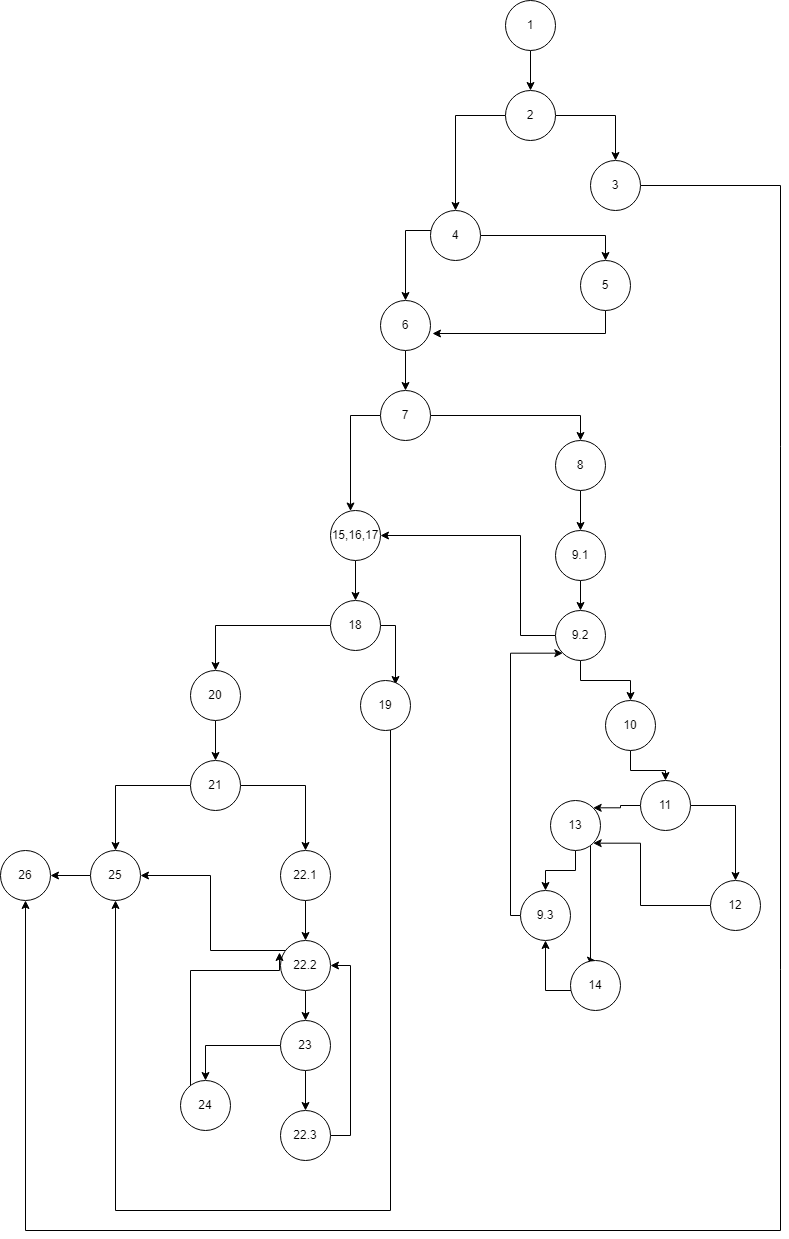

The diagram above was exported from draw.io. Its source (the exported page's mxGraphModel, read from the mxfile embedded in the PNG):
<mxGraphModel dx="1644" dy="1573" grid="1" gridSize="10" guides="1" tooltips="1" connect="1" arrows="1" fold="1" page="1" pageScale="1" pageWidth="850" pageHeight="1100" math="0" shadow="0">
  <root>
    <mxCell id="0" />
    <mxCell id="1" parent="0" />
    <mxCell id="HU2OkWTKi_zgjebsDx2r-5" style="edgeStyle=orthogonalEdgeStyle;rounded=0;orthogonalLoop=1;jettySize=auto;html=1;entryX=0.5;entryY=0;entryDx=0;entryDy=0;" parent="1" source="HU2OkWTKi_zgjebsDx2r-1" target="HU2OkWTKi_zgjebsDx2r-2" edge="1">
      <mxGeometry relative="1" as="geometry" />
    </mxCell>
    <mxCell id="HU2OkWTKi_zgjebsDx2r-6" style="edgeStyle=orthogonalEdgeStyle;rounded=0;orthogonalLoop=1;jettySize=auto;html=1;entryX=0.5;entryY=0;entryDx=0;entryDy=0;" parent="1" source="HU2OkWTKi_zgjebsDx2r-1" target="HU2OkWTKi_zgjebsDx2r-3" edge="1">
      <mxGeometry relative="1" as="geometry">
        <mxPoint x="350" y="120" as="targetPoint" />
      </mxGeometry>
    </mxCell>
    <mxCell id="HU2OkWTKi_zgjebsDx2r-1" value="2" style="ellipse;whiteSpace=wrap;html=1;aspect=fixed;" parent="1" vertex="1">
      <mxGeometry x="375" y="30" width="50" height="50" as="geometry" />
    </mxCell>
    <mxCell id="JpshoTW_4wHiiaLglbhY-4" style="edgeStyle=orthogonalEdgeStyle;rounded=0;orthogonalLoop=1;jettySize=auto;html=1;entryX=0.5;entryY=1;entryDx=0;entryDy=0;" edge="1" parent="1" source="HU2OkWTKi_zgjebsDx2r-2" target="JpshoTW_4wHiiaLglbhY-2">
      <mxGeometry relative="1" as="geometry">
        <mxPoint x="70" y="1170" as="targetPoint" />
        <Array as="points">
          <mxPoint x="650" y="125" />
          <mxPoint x="650" y="1170" />
          <mxPoint x="-105" y="1170" />
        </Array>
      </mxGeometry>
    </mxCell>
    <mxCell id="HU2OkWTKi_zgjebsDx2r-2" value="3" style="ellipse;whiteSpace=wrap;html=1;aspect=fixed;" parent="1" vertex="1">
      <mxGeometry x="460" y="100" width="50" height="50" as="geometry" />
    </mxCell>
    <mxCell id="HU2OkWTKi_zgjebsDx2r-7" style="edgeStyle=orthogonalEdgeStyle;rounded=0;orthogonalLoop=1;jettySize=auto;html=1;entryX=0.5;entryY=0;entryDx=0;entryDy=0;" parent="1" source="HU2OkWTKi_zgjebsDx2r-3" target="HU2OkWTKi_zgjebsDx2r-4" edge="1">
      <mxGeometry relative="1" as="geometry" />
    </mxCell>
    <mxCell id="HU2OkWTKi_zgjebsDx2r-9" style="edgeStyle=orthogonalEdgeStyle;rounded=0;orthogonalLoop=1;jettySize=auto;html=1;entryX=0.5;entryY=0;entryDx=0;entryDy=0;" parent="1" source="HU2OkWTKi_zgjebsDx2r-3" target="HU2OkWTKi_zgjebsDx2r-8" edge="1">
      <mxGeometry relative="1" as="geometry">
        <Array as="points">
          <mxPoint x="275" y="170" />
        </Array>
      </mxGeometry>
    </mxCell>
    <mxCell id="HU2OkWTKi_zgjebsDx2r-3" value="4" style="ellipse;whiteSpace=wrap;html=1;aspect=fixed;" parent="1" vertex="1">
      <mxGeometry x="300" y="150" width="50" height="50" as="geometry" />
    </mxCell>
    <mxCell id="HU2OkWTKi_zgjebsDx2r-14" style="edgeStyle=orthogonalEdgeStyle;rounded=0;orthogonalLoop=1;jettySize=auto;html=1;entryX=1.04;entryY=0.66;entryDx=0;entryDy=0;entryPerimeter=0;" parent="1" source="HU2OkWTKi_zgjebsDx2r-4" target="HU2OkWTKi_zgjebsDx2r-8" edge="1">
      <mxGeometry relative="1" as="geometry">
        <Array as="points">
          <mxPoint x="475" y="273" />
        </Array>
      </mxGeometry>
    </mxCell>
    <mxCell id="HU2OkWTKi_zgjebsDx2r-4" value="5" style="ellipse;whiteSpace=wrap;html=1;aspect=fixed;" parent="1" vertex="1">
      <mxGeometry x="450" y="200" width="50" height="50" as="geometry" />
    </mxCell>
    <mxCell id="HU2OkWTKi_zgjebsDx2r-11" style="edgeStyle=orthogonalEdgeStyle;rounded=0;orthogonalLoop=1;jettySize=auto;html=1;" parent="1" source="HU2OkWTKi_zgjebsDx2r-8" target="HU2OkWTKi_zgjebsDx2r-10" edge="1">
      <mxGeometry relative="1" as="geometry" />
    </mxCell>
    <mxCell id="HU2OkWTKi_zgjebsDx2r-8" value="6" style="ellipse;whiteSpace=wrap;html=1;aspect=fixed;" parent="1" vertex="1">
      <mxGeometry x="250" y="240" width="50" height="50" as="geometry" />
    </mxCell>
    <mxCell id="HU2OkWTKi_zgjebsDx2r-13" style="edgeStyle=orthogonalEdgeStyle;rounded=0;orthogonalLoop=1;jettySize=auto;html=1;entryX=0.5;entryY=0;entryDx=0;entryDy=0;" parent="1" source="HU2OkWTKi_zgjebsDx2r-10" target="HU2OkWTKi_zgjebsDx2r-12" edge="1">
      <mxGeometry relative="1" as="geometry" />
    </mxCell>
    <mxCell id="HU2OkWTKi_zgjebsDx2r-18" style="edgeStyle=orthogonalEdgeStyle;rounded=0;orthogonalLoop=1;jettySize=auto;html=1;" parent="1" source="HU2OkWTKi_zgjebsDx2r-10" target="HU2OkWTKi_zgjebsDx2r-17" edge="1">
      <mxGeometry relative="1" as="geometry">
        <Array as="points">
          <mxPoint x="220" y="355" />
        </Array>
      </mxGeometry>
    </mxCell>
    <mxCell id="HU2OkWTKi_zgjebsDx2r-10" value="7" style="ellipse;whiteSpace=wrap;html=1;aspect=fixed;" parent="1" vertex="1">
      <mxGeometry x="250" y="330" width="50" height="50" as="geometry" />
    </mxCell>
    <mxCell id="HU2OkWTKi_zgjebsDx2r-23" style="edgeStyle=orthogonalEdgeStyle;rounded=0;orthogonalLoop=1;jettySize=auto;html=1;entryX=0.5;entryY=0;entryDx=0;entryDy=0;" parent="1" source="HU2OkWTKi_zgjebsDx2r-12" target="HU2OkWTKi_zgjebsDx2r-21" edge="1">
      <mxGeometry relative="1" as="geometry" />
    </mxCell>
    <mxCell id="HU2OkWTKi_zgjebsDx2r-12" value="8" style="ellipse;whiteSpace=wrap;html=1;aspect=fixed;" parent="1" vertex="1">
      <mxGeometry x="425" y="380" width="50" height="50" as="geometry" />
    </mxCell>
    <mxCell id="HU2OkWTKi_zgjebsDx2r-16" style="edgeStyle=orthogonalEdgeStyle;rounded=0;orthogonalLoop=1;jettySize=auto;html=1;" parent="1" source="HU2OkWTKi_zgjebsDx2r-15" target="HU2OkWTKi_zgjebsDx2r-1" edge="1">
      <mxGeometry relative="1" as="geometry" />
    </mxCell>
    <mxCell id="HU2OkWTKi_zgjebsDx2r-15" value="1" style="ellipse;whiteSpace=wrap;html=1;aspect=fixed;" parent="1" vertex="1">
      <mxGeometry x="375" y="-60" width="50" height="50" as="geometry" />
    </mxCell>
    <mxCell id="HU2OkWTKi_zgjebsDx2r-20" style="edgeStyle=orthogonalEdgeStyle;rounded=0;orthogonalLoop=1;jettySize=auto;html=1;entryX=0.5;entryY=0;entryDx=0;entryDy=0;" parent="1" source="HU2OkWTKi_zgjebsDx2r-17" target="HU2OkWTKi_zgjebsDx2r-19" edge="1">
      <mxGeometry relative="1" as="geometry" />
    </mxCell>
    <mxCell id="HU2OkWTKi_zgjebsDx2r-17" value="15,16,17" style="ellipse;whiteSpace=wrap;html=1;aspect=fixed;" parent="1" vertex="1">
      <mxGeometry x="200" y="450" width="50" height="50" as="geometry" />
    </mxCell>
    <mxCell id="HU2OkWTKi_zgjebsDx2r-42" style="edgeStyle=orthogonalEdgeStyle;rounded=0;orthogonalLoop=1;jettySize=auto;html=1;entryX=0.7;entryY=0.08;entryDx=0;entryDy=0;entryPerimeter=0;" parent="1" source="HU2OkWTKi_zgjebsDx2r-19" target="HU2OkWTKi_zgjebsDx2r-41" edge="1">
      <mxGeometry relative="1" as="geometry">
        <Array as="points">
          <mxPoint x="265" y="565" />
        </Array>
      </mxGeometry>
    </mxCell>
    <mxCell id="HU2OkWTKi_zgjebsDx2r-45" style="edgeStyle=orthogonalEdgeStyle;rounded=0;orthogonalLoop=1;jettySize=auto;html=1;" parent="1" source="HU2OkWTKi_zgjebsDx2r-19" target="HU2OkWTKi_zgjebsDx2r-43" edge="1">
      <mxGeometry relative="1" as="geometry" />
    </mxCell>
    <mxCell id="HU2OkWTKi_zgjebsDx2r-19" value="18" style="ellipse;whiteSpace=wrap;html=1;aspect=fixed;" parent="1" vertex="1">
      <mxGeometry x="200" y="540" width="50" height="50" as="geometry" />
    </mxCell>
    <mxCell id="HU2OkWTKi_zgjebsDx2r-24" style="edgeStyle=orthogonalEdgeStyle;rounded=0;orthogonalLoop=1;jettySize=auto;html=1;entryX=0.5;entryY=0;entryDx=0;entryDy=0;" parent="1" source="HU2OkWTKi_zgjebsDx2r-21" target="HU2OkWTKi_zgjebsDx2r-22" edge="1">
      <mxGeometry relative="1" as="geometry" />
    </mxCell>
    <mxCell id="HU2OkWTKi_zgjebsDx2r-21" value="9.1" style="ellipse;whiteSpace=wrap;html=1;aspect=fixed;" parent="1" vertex="1">
      <mxGeometry x="425" y="470" width="50" height="50" as="geometry" />
    </mxCell>
    <mxCell id="HU2OkWTKi_zgjebsDx2r-25" style="edgeStyle=orthogonalEdgeStyle;rounded=0;orthogonalLoop=1;jettySize=auto;html=1;entryX=1;entryY=0.5;entryDx=0;entryDy=0;" parent="1" source="HU2OkWTKi_zgjebsDx2r-22" target="HU2OkWTKi_zgjebsDx2r-17" edge="1">
      <mxGeometry relative="1" as="geometry">
        <Array as="points">
          <mxPoint x="390" y="575" />
          <mxPoint x="390" y="475" />
        </Array>
      </mxGeometry>
    </mxCell>
    <mxCell id="HU2OkWTKi_zgjebsDx2r-27" style="edgeStyle=orthogonalEdgeStyle;rounded=0;orthogonalLoop=1;jettySize=auto;html=1;entryX=0.5;entryY=0;entryDx=0;entryDy=0;" parent="1" source="HU2OkWTKi_zgjebsDx2r-22" target="HU2OkWTKi_zgjebsDx2r-26" edge="1">
      <mxGeometry relative="1" as="geometry" />
    </mxCell>
    <mxCell id="HU2OkWTKi_zgjebsDx2r-22" value="9.2" style="ellipse;whiteSpace=wrap;html=1;aspect=fixed;" parent="1" vertex="1">
      <mxGeometry x="425" y="550" width="50" height="50" as="geometry" />
    </mxCell>
    <mxCell id="HU2OkWTKi_zgjebsDx2r-29" style="edgeStyle=orthogonalEdgeStyle;rounded=0;orthogonalLoop=1;jettySize=auto;html=1;" parent="1" source="HU2OkWTKi_zgjebsDx2r-26" target="HU2OkWTKi_zgjebsDx2r-28" edge="1">
      <mxGeometry relative="1" as="geometry" />
    </mxCell>
    <mxCell id="HU2OkWTKi_zgjebsDx2r-26" value="10" style="ellipse;whiteSpace=wrap;html=1;aspect=fixed;" parent="1" vertex="1">
      <mxGeometry x="475" y="640" width="50" height="50" as="geometry" />
    </mxCell>
    <mxCell id="HU2OkWTKi_zgjebsDx2r-32" style="edgeStyle=orthogonalEdgeStyle;rounded=0;orthogonalLoop=1;jettySize=auto;html=1;entryX=0.5;entryY=0;entryDx=0;entryDy=0;" parent="1" source="HU2OkWTKi_zgjebsDx2r-28" target="HU2OkWTKi_zgjebsDx2r-30" edge="1">
      <mxGeometry relative="1" as="geometry" />
    </mxCell>
    <mxCell id="HU2OkWTKi_zgjebsDx2r-53" style="edgeStyle=orthogonalEdgeStyle;rounded=0;orthogonalLoop=1;jettySize=auto;html=1;entryX=1;entryY=0;entryDx=0;entryDy=0;" parent="1" source="HU2OkWTKi_zgjebsDx2r-28" target="HU2OkWTKi_zgjebsDx2r-31" edge="1">
      <mxGeometry relative="1" as="geometry" />
    </mxCell>
    <mxCell id="HU2OkWTKi_zgjebsDx2r-28" value="11" style="ellipse;whiteSpace=wrap;html=1;aspect=fixed;" parent="1" vertex="1">
      <mxGeometry x="510" y="720" width="50" height="50" as="geometry" />
    </mxCell>
    <mxCell id="JpshoTW_4wHiiaLglbhY-1" style="edgeStyle=orthogonalEdgeStyle;rounded=0;orthogonalLoop=1;jettySize=auto;html=1;entryX=1;entryY=1;entryDx=0;entryDy=0;" edge="1" parent="1" source="HU2OkWTKi_zgjebsDx2r-30" target="HU2OkWTKi_zgjebsDx2r-31">
      <mxGeometry relative="1" as="geometry">
        <mxPoint x="510" y="800" as="targetPoint" />
        <Array as="points">
          <mxPoint x="510" y="845" />
          <mxPoint x="510" y="783" />
        </Array>
      </mxGeometry>
    </mxCell>
    <mxCell id="HU2OkWTKi_zgjebsDx2r-30" value="12" style="ellipse;whiteSpace=wrap;html=1;aspect=fixed;" parent="1" vertex="1">
      <mxGeometry x="580" y="820" width="50" height="50" as="geometry" />
    </mxCell>
    <mxCell id="HU2OkWTKi_zgjebsDx2r-54" style="edgeStyle=orthogonalEdgeStyle;rounded=0;orthogonalLoop=1;jettySize=auto;html=1;" parent="1" source="HU2OkWTKi_zgjebsDx2r-31" target="HU2OkWTKi_zgjebsDx2r-51" edge="1">
      <mxGeometry relative="1" as="geometry" />
    </mxCell>
    <mxCell id="HU2OkWTKi_zgjebsDx2r-57" style="edgeStyle=orthogonalEdgeStyle;rounded=0;orthogonalLoop=1;jettySize=auto;html=1;entryX=0.5;entryY=0;entryDx=0;entryDy=0;" parent="1" source="HU2OkWTKi_zgjebsDx2r-31" target="HU2OkWTKi_zgjebsDx2r-36" edge="1">
      <mxGeometry relative="1" as="geometry">
        <Array as="points">
          <mxPoint x="460" y="900" />
        </Array>
      </mxGeometry>
    </mxCell>
    <mxCell id="HU2OkWTKi_zgjebsDx2r-31" value="13" style="ellipse;whiteSpace=wrap;html=1;aspect=fixed;" parent="1" vertex="1">
      <mxGeometry x="420" y="740" width="50" height="50" as="geometry" />
    </mxCell>
    <mxCell id="HU2OkWTKi_zgjebsDx2r-61" style="edgeStyle=orthogonalEdgeStyle;rounded=0;orthogonalLoop=1;jettySize=auto;html=1;entryX=0.5;entryY=1;entryDx=0;entryDy=0;" parent="1" source="HU2OkWTKi_zgjebsDx2r-36" target="HU2OkWTKi_zgjebsDx2r-51" edge="1">
      <mxGeometry relative="1" as="geometry">
        <Array as="points">
          <mxPoint x="415" y="930" />
        </Array>
      </mxGeometry>
    </mxCell>
    <mxCell id="HU2OkWTKi_zgjebsDx2r-36" value="14" style="ellipse;whiteSpace=wrap;html=1;aspect=fixed;" parent="1" vertex="1">
      <mxGeometry x="440" y="900" width="50" height="50" as="geometry" />
    </mxCell>
    <mxCell id="HU2OkWTKi_zgjebsDx2r-74" style="edgeStyle=orthogonalEdgeStyle;rounded=0;orthogonalLoop=1;jettySize=auto;html=1;entryX=0.5;entryY=1;entryDx=0;entryDy=0;" parent="1" source="HU2OkWTKi_zgjebsDx2r-41" target="HU2OkWTKi_zgjebsDx2r-49" edge="1">
      <mxGeometry relative="1" as="geometry">
        <Array as="points">
          <mxPoint x="260" y="1150" />
          <mxPoint x="-15" y="1150" />
        </Array>
      </mxGeometry>
    </mxCell>
    <mxCell id="HU2OkWTKi_zgjebsDx2r-41" value="19" style="ellipse;whiteSpace=wrap;html=1;aspect=fixed;" parent="1" vertex="1">
      <mxGeometry x="230" y="620" width="50" height="50" as="geometry" />
    </mxCell>
    <mxCell id="HU2OkWTKi_zgjebsDx2r-46" style="edgeStyle=orthogonalEdgeStyle;rounded=0;orthogonalLoop=1;jettySize=auto;html=1;entryX=0.5;entryY=0;entryDx=0;entryDy=0;" parent="1" source="HU2OkWTKi_zgjebsDx2r-43" target="HU2OkWTKi_zgjebsDx2r-44" edge="1">
      <mxGeometry relative="1" as="geometry" />
    </mxCell>
    <mxCell id="HU2OkWTKi_zgjebsDx2r-43" value="20" style="ellipse;whiteSpace=wrap;html=1;aspect=fixed;" parent="1" vertex="1">
      <mxGeometry x="60" y="610" width="50" height="50" as="geometry" />
    </mxCell>
    <mxCell id="HU2OkWTKi_zgjebsDx2r-48" style="edgeStyle=orthogonalEdgeStyle;rounded=0;orthogonalLoop=1;jettySize=auto;html=1;entryX=0.5;entryY=0;entryDx=0;entryDy=0;" parent="1" source="HU2OkWTKi_zgjebsDx2r-44" target="HU2OkWTKi_zgjebsDx2r-47" edge="1">
      <mxGeometry relative="1" as="geometry" />
    </mxCell>
    <mxCell id="HU2OkWTKi_zgjebsDx2r-50" style="edgeStyle=orthogonalEdgeStyle;rounded=0;orthogonalLoop=1;jettySize=auto;html=1;" parent="1" source="HU2OkWTKi_zgjebsDx2r-44" target="HU2OkWTKi_zgjebsDx2r-49" edge="1">
      <mxGeometry relative="1" as="geometry" />
    </mxCell>
    <mxCell id="HU2OkWTKi_zgjebsDx2r-44" value="21" style="ellipse;whiteSpace=wrap;html=1;aspect=fixed;" parent="1" vertex="1">
      <mxGeometry x="60" y="700" width="50" height="50" as="geometry" />
    </mxCell>
    <mxCell id="HU2OkWTKi_zgjebsDx2r-63" style="edgeStyle=orthogonalEdgeStyle;rounded=0;orthogonalLoop=1;jettySize=auto;html=1;entryX=0.5;entryY=0;entryDx=0;entryDy=0;" parent="1" source="HU2OkWTKi_zgjebsDx2r-47" target="HU2OkWTKi_zgjebsDx2r-62" edge="1">
      <mxGeometry relative="1" as="geometry" />
    </mxCell>
    <mxCell id="HU2OkWTKi_zgjebsDx2r-47" value="22.1" style="ellipse;whiteSpace=wrap;html=1;aspect=fixed;" parent="1" vertex="1">
      <mxGeometry x="150" y="790" width="50" height="50" as="geometry" />
    </mxCell>
    <mxCell id="JpshoTW_4wHiiaLglbhY-3" style="edgeStyle=orthogonalEdgeStyle;rounded=0;orthogonalLoop=1;jettySize=auto;html=1;entryX=1;entryY=0.5;entryDx=0;entryDy=0;" edge="1" parent="1" source="HU2OkWTKi_zgjebsDx2r-49" target="JpshoTW_4wHiiaLglbhY-2">
      <mxGeometry relative="1" as="geometry" />
    </mxCell>
    <mxCell id="HU2OkWTKi_zgjebsDx2r-49" value="25" style="ellipse;whiteSpace=wrap;html=1;aspect=fixed;" parent="1" vertex="1">
      <mxGeometry x="-40" y="790" width="50" height="50" as="geometry" />
    </mxCell>
    <mxCell id="HU2OkWTKi_zgjebsDx2r-55" style="edgeStyle=orthogonalEdgeStyle;rounded=0;orthogonalLoop=1;jettySize=auto;html=1;entryX=0;entryY=1;entryDx=0;entryDy=0;" parent="1" source="HU2OkWTKi_zgjebsDx2r-51" target="HU2OkWTKi_zgjebsDx2r-22" edge="1">
      <mxGeometry relative="1" as="geometry">
        <Array as="points">
          <mxPoint x="380" y="855" />
          <mxPoint x="380" y="593" />
        </Array>
      </mxGeometry>
    </mxCell>
    <mxCell id="HU2OkWTKi_zgjebsDx2r-51" value="9.3" style="ellipse;whiteSpace=wrap;html=1;aspect=fixed;" parent="1" vertex="1">
      <mxGeometry x="390" y="830" width="50" height="50" as="geometry" />
    </mxCell>
    <mxCell id="HU2OkWTKi_zgjebsDx2r-64" style="edgeStyle=orthogonalEdgeStyle;rounded=0;orthogonalLoop=1;jettySize=auto;html=1;entryX=1;entryY=0.5;entryDx=0;entryDy=0;" parent="1" source="HU2OkWTKi_zgjebsDx2r-62" target="HU2OkWTKi_zgjebsDx2r-49" edge="1">
      <mxGeometry relative="1" as="geometry">
        <Array as="points">
          <mxPoint x="80" y="890" />
          <mxPoint x="80" y="815" />
        </Array>
      </mxGeometry>
    </mxCell>
    <mxCell id="HU2OkWTKi_zgjebsDx2r-67" style="edgeStyle=orthogonalEdgeStyle;rounded=0;orthogonalLoop=1;jettySize=auto;html=1;entryX=0.5;entryY=0;entryDx=0;entryDy=0;" parent="1" source="HU2OkWTKi_zgjebsDx2r-62" target="HU2OkWTKi_zgjebsDx2r-65" edge="1">
      <mxGeometry relative="1" as="geometry" />
    </mxCell>
    <mxCell id="HU2OkWTKi_zgjebsDx2r-62" value="22.2" style="ellipse;whiteSpace=wrap;html=1;aspect=fixed;" parent="1" vertex="1">
      <mxGeometry x="150" y="880" width="50" height="50" as="geometry" />
    </mxCell>
    <mxCell id="HU2OkWTKi_zgjebsDx2r-70" style="edgeStyle=orthogonalEdgeStyle;rounded=0;orthogonalLoop=1;jettySize=auto;html=1;" parent="1" source="HU2OkWTKi_zgjebsDx2r-65" target="HU2OkWTKi_zgjebsDx2r-69" edge="1">
      <mxGeometry relative="1" as="geometry" />
    </mxCell>
    <mxCell id="HU2OkWTKi_zgjebsDx2r-72" style="edgeStyle=orthogonalEdgeStyle;rounded=0;orthogonalLoop=1;jettySize=auto;html=1;" parent="1" source="HU2OkWTKi_zgjebsDx2r-65" target="HU2OkWTKi_zgjebsDx2r-66" edge="1">
      <mxGeometry relative="1" as="geometry" />
    </mxCell>
    <mxCell id="HU2OkWTKi_zgjebsDx2r-65" value="23" style="ellipse;whiteSpace=wrap;html=1;aspect=fixed;" parent="1" vertex="1">
      <mxGeometry x="150" y="960" width="50" height="50" as="geometry" />
    </mxCell>
    <mxCell id="HU2OkWTKi_zgjebsDx2r-73" style="edgeStyle=orthogonalEdgeStyle;rounded=0;orthogonalLoop=1;jettySize=auto;html=1;entryX=-0.02;entryY=0.24;entryDx=0;entryDy=0;entryPerimeter=0;" parent="1" source="HU2OkWTKi_zgjebsDx2r-66" target="HU2OkWTKi_zgjebsDx2r-62" edge="1">
      <mxGeometry relative="1" as="geometry">
        <Array as="points">
          <mxPoint x="60" y="910" />
          <mxPoint x="149" y="910" />
        </Array>
      </mxGeometry>
    </mxCell>
    <mxCell id="HU2OkWTKi_zgjebsDx2r-66" value="24" style="ellipse;whiteSpace=wrap;html=1;aspect=fixed;" parent="1" vertex="1">
      <mxGeometry x="50" y="1020" width="50" height="50" as="geometry" />
    </mxCell>
    <mxCell id="HU2OkWTKi_zgjebsDx2r-71" style="edgeStyle=orthogonalEdgeStyle;rounded=0;orthogonalLoop=1;jettySize=auto;html=1;entryX=1;entryY=0.5;entryDx=0;entryDy=0;" parent="1" source="HU2OkWTKi_zgjebsDx2r-69" target="HU2OkWTKi_zgjebsDx2r-62" edge="1">
      <mxGeometry relative="1" as="geometry">
        <Array as="points">
          <mxPoint x="220" y="1075" />
          <mxPoint x="220" y="905" />
        </Array>
      </mxGeometry>
    </mxCell>
    <mxCell id="HU2OkWTKi_zgjebsDx2r-69" value="22.3" style="ellipse;whiteSpace=wrap;html=1;aspect=fixed;" parent="1" vertex="1">
      <mxGeometry x="150" y="1050" width="50" height="50" as="geometry" />
    </mxCell>
    <mxCell id="JpshoTW_4wHiiaLglbhY-2" value="26" style="ellipse;whiteSpace=wrap;html=1;aspect=fixed;" vertex="1" parent="1">
      <mxGeometry x="-130" y="790" width="50" height="50" as="geometry" />
    </mxCell>
  </root>
</mxGraphModel>